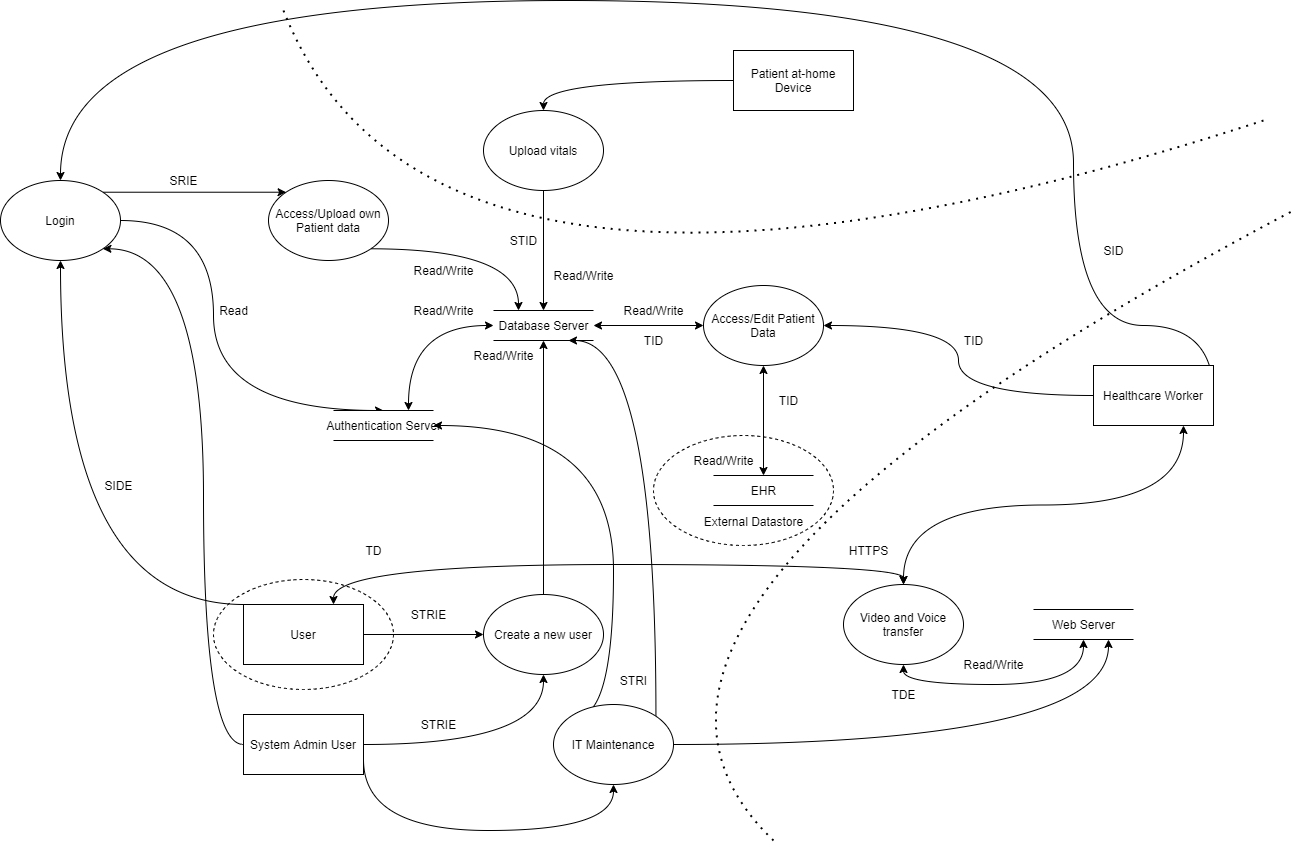

The diagram above was exported from draw.io. Its source (the exported page's mxGraphModel, read from the mxfile embedded in the PNG):
<mxGraphModel dx="4655" dy="4879" grid="1" gridSize="10" guides="1" tooltips="1" connect="1" arrows="1" fold="1" page="1" pageScale="1" pageWidth="827" pageHeight="1169" math="0" shadow="0">
  <root>
    <mxCell id="0" />
    <mxCell id="1" parent="0" />
    <mxCell id="uJyAbnj9Yf1Bpn-bnRuP-12" style="edgeStyle=orthogonalEdgeStyle;curved=1;orthogonalLoop=1;jettySize=auto;html=1;exitX=0;exitY=0.5;exitDx=0;exitDy=0;entryX=0.75;entryY=0;entryDx=0;entryDy=0;startArrow=classic;startFill=1;" parent="1" source="i1EpnU0yOEdQ6-8rzV78-6" target="uJyAbnj9Yf1Bpn-bnRuP-4" edge="1">
      <mxGeometry relative="1" as="geometry" />
    </mxCell>
    <mxCell id="i1EpnU0yOEdQ6-8rzV78-6" value="Database Server" style="html=1;dashed=0;whitespace=wrap;shape=partialRectangle;right=0;left=0;" parent="1" vertex="1">
      <mxGeometry x="1200" y="90" width="100" height="30" as="geometry" />
    </mxCell>
    <mxCell id="i1EpnU0yOEdQ6-8rzV78-7" value="EHR" style="html=1;dashed=0;whitespace=wrap;shape=partialRectangle;right=0;left=0;" parent="1" vertex="1">
      <mxGeometry x="1420" y="255" width="100" height="30" as="geometry" />
    </mxCell>
    <mxCell id="i1EpnU0yOEdQ6-8rzV78-20" style="edgeStyle=orthogonalEdgeStyle;curved=1;orthogonalLoop=1;jettySize=auto;html=1;exitX=1;exitY=0.5;exitDx=0;exitDy=0;entryX=0;entryY=0.5;entryDx=0;entryDy=0;" parent="1" source="i1EpnU0yOEdQ6-8rzV78-12" target="i1EpnU0yOEdQ6-8rzV78-13" edge="1">
      <mxGeometry relative="1" as="geometry" />
    </mxCell>
    <mxCell id="i1EpnU0yOEdQ6-8rzV78-35" style="edgeStyle=orthogonalEdgeStyle;curved=1;orthogonalLoop=1;jettySize=auto;html=1;exitX=0;exitY=0;exitDx=0;exitDy=0;entryX=0.5;entryY=1;entryDx=0;entryDy=0;" parent="1" source="i1EpnU0yOEdQ6-8rzV78-12" target="i1EpnU0yOEdQ6-8rzV78-34" edge="1">
      <mxGeometry relative="1" as="geometry">
        <Array as="points">
          <mxPoint x="767" y="384" />
        </Array>
      </mxGeometry>
    </mxCell>
    <mxCell id="i1EpnU0yOEdQ6-8rzV78-49" style="edgeStyle=orthogonalEdgeStyle;curved=1;orthogonalLoop=1;jettySize=auto;html=1;exitX=0.75;exitY=0;exitDx=0;exitDy=0;entryX=0.5;entryY=0;entryDx=0;entryDy=0;startArrow=classic;startFill=1;" parent="1" source="i1EpnU0yOEdQ6-8rzV78-12" target="i1EpnU0yOEdQ6-8rzV78-48" edge="1">
      <mxGeometry relative="1" as="geometry" />
    </mxCell>
    <mxCell id="i1EpnU0yOEdQ6-8rzV78-12" value="User" style="rounded=0;whiteSpace=wrap;html=1;" parent="1" vertex="1">
      <mxGeometry x="950" y="384" width="120" height="60" as="geometry" />
    </mxCell>
    <mxCell id="i1EpnU0yOEdQ6-8rzV78-22" style="edgeStyle=orthogonalEdgeStyle;curved=1;orthogonalLoop=1;jettySize=auto;html=1;exitX=0.5;exitY=0;exitDx=0;exitDy=0;entryX=0.5;entryY=1;entryDx=0;entryDy=0;" parent="1" source="i1EpnU0yOEdQ6-8rzV78-13" target="i1EpnU0yOEdQ6-8rzV78-6" edge="1">
      <mxGeometry relative="1" as="geometry" />
    </mxCell>
    <mxCell id="i1EpnU0yOEdQ6-8rzV78-13" value="Create a new user" style="ellipse;whiteSpace=wrap;html=1;" parent="1" vertex="1">
      <mxGeometry x="1190" y="374" width="120" height="80" as="geometry" />
    </mxCell>
    <mxCell id="i1EpnU0yOEdQ6-8rzV78-19" style="edgeStyle=orthogonalEdgeStyle;curved=1;orthogonalLoop=1;jettySize=auto;html=1;exitX=1;exitY=0.5;exitDx=0;exitDy=0;entryX=0.5;entryY=1;entryDx=0;entryDy=0;" parent="1" source="i1EpnU0yOEdQ6-8rzV78-14" target="i1EpnU0yOEdQ6-8rzV78-13" edge="1">
      <mxGeometry relative="1" as="geometry" />
    </mxCell>
    <mxCell id="i1EpnU0yOEdQ6-8rzV78-36" style="edgeStyle=orthogonalEdgeStyle;curved=1;orthogonalLoop=1;jettySize=auto;html=1;exitX=0;exitY=0.5;exitDx=0;exitDy=0;entryX=1;entryY=1;entryDx=0;entryDy=0;" parent="1" source="i1EpnU0yOEdQ6-8rzV78-14" target="i1EpnU0yOEdQ6-8rzV78-34" edge="1">
      <mxGeometry relative="1" as="geometry">
        <Array as="points">
          <mxPoint x="910" y="524" />
          <mxPoint x="910" y="28" />
        </Array>
      </mxGeometry>
    </mxCell>
    <mxCell id="i1EpnU0yOEdQ6-8rzV78-47" style="edgeStyle=orthogonalEdgeStyle;curved=1;orthogonalLoop=1;jettySize=auto;html=1;exitX=1;exitY=0.75;exitDx=0;exitDy=0;entryX=0.5;entryY=1;entryDx=0;entryDy=0;" parent="1" source="i1EpnU0yOEdQ6-8rzV78-14" target="i1EpnU0yOEdQ6-8rzV78-46" edge="1">
      <mxGeometry relative="1" as="geometry">
        <Array as="points">
          <mxPoint x="1070" y="610" />
          <mxPoint x="1320" y="610" />
        </Array>
      </mxGeometry>
    </mxCell>
    <mxCell id="i1EpnU0yOEdQ6-8rzV78-14" value="System Admin User" style="rounded=0;whiteSpace=wrap;html=1;" parent="1" vertex="1">
      <mxGeometry x="950" y="494" width="120" height="60" as="geometry" />
    </mxCell>
    <mxCell id="i1EpnU0yOEdQ6-8rzV78-27" style="edgeStyle=orthogonalEdgeStyle;curved=1;orthogonalLoop=1;jettySize=auto;html=1;exitX=0;exitY=0.5;exitDx=0;exitDy=0;entryX=0.5;entryY=0;entryDx=0;entryDy=0;" parent="1" source="i1EpnU0yOEdQ6-8rzV78-25" target="i1EpnU0yOEdQ6-8rzV78-26" edge="1">
      <mxGeometry relative="1" as="geometry" />
    </mxCell>
    <mxCell id="i1EpnU0yOEdQ6-8rzV78-25" value="Patient at-home Device" style="rounded=0;whiteSpace=wrap;html=1;" parent="1" vertex="1">
      <mxGeometry x="1440" y="-170" width="120" height="60" as="geometry" />
    </mxCell>
    <mxCell id="i1EpnU0yOEdQ6-8rzV78-28" style="edgeStyle=orthogonalEdgeStyle;curved=1;orthogonalLoop=1;jettySize=auto;html=1;exitX=0.5;exitY=1;exitDx=0;exitDy=0;entryX=0.5;entryY=0;entryDx=0;entryDy=0;" parent="1" source="i1EpnU0yOEdQ6-8rzV78-26" target="i1EpnU0yOEdQ6-8rzV78-6" edge="1">
      <mxGeometry relative="1" as="geometry" />
    </mxCell>
    <mxCell id="i1EpnU0yOEdQ6-8rzV78-26" value="Upload vitals" style="ellipse;whiteSpace=wrap;html=1;" parent="1" vertex="1">
      <mxGeometry x="1190" y="-110" width="120" height="80" as="geometry" />
    </mxCell>
    <mxCell id="i1EpnU0yOEdQ6-8rzV78-31" style="edgeStyle=orthogonalEdgeStyle;curved=1;orthogonalLoop=1;jettySize=auto;html=1;exitX=0;exitY=0.5;exitDx=0;exitDy=0;entryX=1;entryY=0.5;entryDx=0;entryDy=0;" parent="1" source="i1EpnU0yOEdQ6-8rzV78-29" target="i1EpnU0yOEdQ6-8rzV78-30" edge="1">
      <mxGeometry relative="1" as="geometry">
        <Array as="points">
          <mxPoint x="1665" y="175" />
          <mxPoint x="1665" y="105" />
        </Array>
      </mxGeometry>
    </mxCell>
    <mxCell id="i1EpnU0yOEdQ6-8rzV78-37" style="edgeStyle=orthogonalEdgeStyle;curved=1;orthogonalLoop=1;jettySize=auto;html=1;exitX=1;exitY=0.5;exitDx=0;exitDy=0;entryX=0.5;entryY=0;entryDx=0;entryDy=0;" parent="1" source="i1EpnU0yOEdQ6-8rzV78-29" target="i1EpnU0yOEdQ6-8rzV78-34" edge="1">
      <mxGeometry relative="1" as="geometry">
        <Array as="points">
          <mxPoint x="1780" y="105" />
          <mxPoint x="1780" y="-220" />
          <mxPoint x="767" y="-220" />
        </Array>
      </mxGeometry>
    </mxCell>
    <mxCell id="i1EpnU0yOEdQ6-8rzV78-50" style="edgeStyle=orthogonalEdgeStyle;curved=1;orthogonalLoop=1;jettySize=auto;html=1;exitX=0.75;exitY=1;exitDx=0;exitDy=0;startArrow=classic;startFill=1;" parent="1" source="i1EpnU0yOEdQ6-8rzV78-29" target="i1EpnU0yOEdQ6-8rzV78-48" edge="1">
      <mxGeometry relative="1" as="geometry" />
    </mxCell>
    <mxCell id="i1EpnU0yOEdQ6-8rzV78-29" value="Healthcare Worker" style="rounded=0;whiteSpace=wrap;html=1;" parent="1" vertex="1">
      <mxGeometry x="1800" y="145" width="120" height="60" as="geometry" />
    </mxCell>
    <mxCell id="i1EpnU0yOEdQ6-8rzV78-32" style="edgeStyle=orthogonalEdgeStyle;curved=1;orthogonalLoop=1;jettySize=auto;html=1;exitX=0;exitY=0.5;exitDx=0;exitDy=0;entryX=1;entryY=0.5;entryDx=0;entryDy=0;startArrow=classic;startFill=1;" parent="1" source="i1EpnU0yOEdQ6-8rzV78-30" target="i1EpnU0yOEdQ6-8rzV78-6" edge="1">
      <mxGeometry relative="1" as="geometry" />
    </mxCell>
    <mxCell id="i1EpnU0yOEdQ6-8rzV78-33" style="edgeStyle=orthogonalEdgeStyle;curved=1;orthogonalLoop=1;jettySize=auto;html=1;exitX=0.5;exitY=1;exitDx=0;exitDy=0;entryX=0.5;entryY=0;entryDx=0;entryDy=0;startArrow=classic;startFill=1;" parent="1" source="i1EpnU0yOEdQ6-8rzV78-30" target="i1EpnU0yOEdQ6-8rzV78-7" edge="1">
      <mxGeometry relative="1" as="geometry" />
    </mxCell>
    <mxCell id="i1EpnU0yOEdQ6-8rzV78-30" value="Access/Edit Patient Data" style="ellipse;whiteSpace=wrap;html=1;" parent="1" vertex="1">
      <mxGeometry x="1410" y="65" width="120" height="80" as="geometry" />
    </mxCell>
    <mxCell id="i1EpnU0yOEdQ6-8rzV78-44" style="edgeStyle=orthogonalEdgeStyle;curved=1;orthogonalLoop=1;jettySize=auto;html=1;exitX=1;exitY=0.5;exitDx=0;exitDy=0;entryX=0.5;entryY=0;entryDx=0;entryDy=0;" parent="1" source="i1EpnU0yOEdQ6-8rzV78-34" target="uJyAbnj9Yf1Bpn-bnRuP-4" edge="1">
      <mxGeometry relative="1" as="geometry">
        <Array as="points">
          <mxPoint x="920" />
          <mxPoint x="920" y="190" />
        </Array>
      </mxGeometry>
    </mxCell>
    <mxCell id="13" style="edgeStyle=orthogonalEdgeStyle;orthogonalLoop=1;jettySize=auto;html=1;exitX=1;exitY=0;exitDx=0;exitDy=0;entryX=0;entryY=0;entryDx=0;entryDy=0;curved=1;" edge="1" parent="1" source="i1EpnU0yOEdQ6-8rzV78-34" target="11">
      <mxGeometry relative="1" as="geometry" />
    </mxCell>
    <mxCell id="i1EpnU0yOEdQ6-8rzV78-34" value="Login" style="ellipse;whiteSpace=wrap;html=1;" parent="1" vertex="1">
      <mxGeometry x="707" y="-40" width="120" height="80" as="geometry" />
    </mxCell>
    <mxCell id="i1EpnU0yOEdQ6-8rzV78-42" value="STRIE" style="text;html=1;align=center;verticalAlign=middle;resizable=0;points=[];autosize=1;" parent="1" vertex="1">
      <mxGeometry x="1110" y="384" width="50" height="20" as="geometry" />
    </mxCell>
    <mxCell id="i1EpnU0yOEdQ6-8rzV78-43" value="STRIE" style="text;html=1;align=center;verticalAlign=middle;resizable=0;points=[];autosize=1;" parent="1" vertex="1">
      <mxGeometry x="1120" y="494" width="50" height="20" as="geometry" />
    </mxCell>
    <mxCell id="uJyAbnj9Yf1Bpn-bnRuP-8" style="edgeStyle=orthogonalEdgeStyle;curved=1;orthogonalLoop=1;jettySize=auto;html=1;exitX=1;exitY=0.5;exitDx=0;exitDy=0;entryX=0.75;entryY=1;entryDx=0;entryDy=0;startArrow=none;startFill=0;" parent="1" source="i1EpnU0yOEdQ6-8rzV78-46" target="uJyAbnj9Yf1Bpn-bnRuP-5" edge="1">
      <mxGeometry relative="1" as="geometry" />
    </mxCell>
    <mxCell id="uJyAbnj9Yf1Bpn-bnRuP-9" style="edgeStyle=orthogonalEdgeStyle;curved=1;orthogonalLoop=1;jettySize=auto;html=1;exitX=0;exitY=0;exitDx=0;exitDy=0;entryX=1;entryY=0.5;entryDx=0;entryDy=0;startArrow=classic;startFill=1;" parent="1" source="i1EpnU0yOEdQ6-8rzV78-46" target="uJyAbnj9Yf1Bpn-bnRuP-4" edge="1">
      <mxGeometry relative="1" as="geometry">
        <Array as="points">
          <mxPoint x="1320" y="496" />
          <mxPoint x="1320" y="205" />
        </Array>
      </mxGeometry>
    </mxCell>
    <mxCell id="uJyAbnj9Yf1Bpn-bnRuP-10" style="edgeStyle=orthogonalEdgeStyle;curved=1;orthogonalLoop=1;jettySize=auto;html=1;exitX=1;exitY=0;exitDx=0;exitDy=0;entryX=0.75;entryY=1;entryDx=0;entryDy=0;startArrow=none;startFill=0;" parent="1" source="i1EpnU0yOEdQ6-8rzV78-46" target="i1EpnU0yOEdQ6-8rzV78-6" edge="1">
      <mxGeometry relative="1" as="geometry">
        <Array as="points">
          <mxPoint x="1362" y="120" />
        </Array>
      </mxGeometry>
    </mxCell>
    <mxCell id="i1EpnU0yOEdQ6-8rzV78-46" value="IT Maintenance" style="ellipse;whiteSpace=wrap;html=1;" parent="1" vertex="1">
      <mxGeometry x="1260" y="484" width="120" height="80" as="geometry" />
    </mxCell>
    <mxCell id="i1EpnU0yOEdQ6-8rzV78-48" value="Video and Voice transfer" style="ellipse;whiteSpace=wrap;html=1;" parent="1" vertex="1">
      <mxGeometry x="1550" y="364" width="120" height="80" as="geometry" />
    </mxCell>
    <mxCell id="uJyAbnj9Yf1Bpn-bnRuP-1" value="" style="endArrow=none;dashed=1;html=1;dashPattern=1 3;strokeWidth=2;curved=1;" parent="1" edge="1">
      <mxGeometry width="50" height="50" relative="1" as="geometry">
        <mxPoint x="1970" y="-100" as="sourcePoint" />
        <mxPoint x="990" y="-210" as="targetPoint" />
        <Array as="points">
          <mxPoint x="1140" y="170" />
        </Array>
      </mxGeometry>
    </mxCell>
    <mxCell id="uJyAbnj9Yf1Bpn-bnRuP-2" value="" style="ellipse;whiteSpace=wrap;html=1;dashed=1;fillColor=none;" parent="1" vertex="1">
      <mxGeometry x="1360" y="215" width="180" height="110" as="geometry" />
    </mxCell>
    <mxCell id="uJyAbnj9Yf1Bpn-bnRuP-3" value="" style="endArrow=none;dashed=1;html=1;dashPattern=1 3;strokeWidth=2;curved=1;" parent="1" edge="1">
      <mxGeometry width="50" height="50" relative="1" as="geometry">
        <mxPoint x="1480" y="620" as="sourcePoint" />
        <mxPoint x="2000" y="-10" as="targetPoint" />
        <Array as="points">
          <mxPoint x="1240" y="390" />
        </Array>
      </mxGeometry>
    </mxCell>
    <mxCell id="uJyAbnj9Yf1Bpn-bnRuP-4" value="Authentication Server" style="html=1;dashed=0;whitespace=wrap;shape=partialRectangle;right=0;left=0;" parent="1" vertex="1">
      <mxGeometry x="1040" y="190" width="100" height="30" as="geometry" />
    </mxCell>
    <mxCell id="uJyAbnj9Yf1Bpn-bnRuP-6" style="edgeStyle=orthogonalEdgeStyle;orthogonalLoop=1;jettySize=auto;html=1;exitX=0.5;exitY=1;exitDx=0;exitDy=0;entryX=0.5;entryY=1;entryDx=0;entryDy=0;startArrow=classic;startFill=1;curved=1;strokeColor=none;" parent="1" source="uJyAbnj9Yf1Bpn-bnRuP-5" target="i1EpnU0yOEdQ6-8rzV78-48" edge="1">
      <mxGeometry relative="1" as="geometry" />
    </mxCell>
    <mxCell id="uJyAbnj9Yf1Bpn-bnRuP-7" style="edgeStyle=orthogonalEdgeStyle;curved=1;orthogonalLoop=1;jettySize=auto;html=1;exitX=0.5;exitY=1;exitDx=0;exitDy=0;entryX=0.5;entryY=1;entryDx=0;entryDy=0;startArrow=classic;startFill=1;" parent="1" source="uJyAbnj9Yf1Bpn-bnRuP-5" target="i1EpnU0yOEdQ6-8rzV78-48" edge="1">
      <mxGeometry relative="1" as="geometry" />
    </mxCell>
    <mxCell id="uJyAbnj9Yf1Bpn-bnRuP-5" value="Web Server" style="html=1;dashed=0;whitespace=wrap;shape=partialRectangle;right=0;left=0;" parent="1" vertex="1">
      <mxGeometry x="1740" y="389" width="100" height="30" as="geometry" />
    </mxCell>
    <mxCell id="uJyAbnj9Yf1Bpn-bnRuP-13" value="" style="ellipse;whiteSpace=wrap;html=1;dashed=1;fillColor=none;" parent="1" vertex="1">
      <mxGeometry x="920" y="359" width="180" height="110" as="geometry" />
    </mxCell>
    <mxCell id="uJyAbnj9Yf1Bpn-bnRuP-15" value="SIDE" style="text;html=1;align=center;verticalAlign=middle;resizable=0;points=[];autosize=1;" parent="1" vertex="1">
      <mxGeometry x="805" y="255" width="40" height="20" as="geometry" />
    </mxCell>
    <mxCell id="uJyAbnj9Yf1Bpn-bnRuP-16" value="External Datastore" style="text;html=1;align=center;verticalAlign=middle;resizable=0;points=[];autosize=1;" parent="1" vertex="1">
      <mxGeometry x="1405" y="291" width="110" height="20" as="geometry" />
    </mxCell>
    <mxCell id="uJyAbnj9Yf1Bpn-bnRuP-17" value="Read/Write" style="text;html=1;align=center;verticalAlign=middle;resizable=0;points=[];autosize=1;" parent="1" vertex="1">
      <mxGeometry x="1660" y="434" width="80" height="20" as="geometry" />
    </mxCell>
    <mxCell id="uJyAbnj9Yf1Bpn-bnRuP-19" value="HTTPS" style="text;html=1;align=center;verticalAlign=middle;resizable=0;points=[];autosize=1;" parent="1" vertex="1">
      <mxGeometry x="1550" y="320" width="50" height="20" as="geometry" />
    </mxCell>
    <mxCell id="uJyAbnj9Yf1Bpn-bnRuP-20" value="Read" style="text;html=1;align=center;verticalAlign=middle;resizable=0;points=[];autosize=1;" parent="1" vertex="1">
      <mxGeometry x="920" y="80" width="40" height="20" as="geometry" />
    </mxCell>
    <mxCell id="uJyAbnj9Yf1Bpn-bnRuP-21" value="Read/Write" style="text;html=1;align=center;verticalAlign=middle;resizable=0;points=[];autosize=1;" parent="1" vertex="1">
      <mxGeometry x="1110" y="80" width="80" height="20" as="geometry" />
    </mxCell>
    <mxCell id="uJyAbnj9Yf1Bpn-bnRuP-22" value="Read/Write" style="text;html=1;align=center;verticalAlign=middle;resizable=0;points=[];autosize=1;" parent="1" vertex="1">
      <mxGeometry x="1320" y="80" width="80" height="20" as="geometry" />
    </mxCell>
    <mxCell id="uJyAbnj9Yf1Bpn-bnRuP-23" value="Read/Write" style="text;html=1;align=center;verticalAlign=middle;resizable=0;points=[];autosize=1;" parent="1" vertex="1">
      <mxGeometry x="1250" y="45" width="80" height="20" as="geometry" />
    </mxCell>
    <mxCell id="uJyAbnj9Yf1Bpn-bnRuP-25" value="Read/Write" style="text;html=1;align=center;verticalAlign=middle;resizable=0;points=[];autosize=1;" parent="1" vertex="1">
      <mxGeometry x="1170" y="125" width="80" height="20" as="geometry" />
    </mxCell>
    <mxCell id="2" value="Read/Write" style="text;html=1;align=center;verticalAlign=middle;resizable=0;points=[];autosize=1;" vertex="1" parent="1">
      <mxGeometry x="1390" y="230" width="80" height="20" as="geometry" />
    </mxCell>
    <mxCell id="3" value="TID" style="text;html=1;align=center;verticalAlign=middle;resizable=0;points=[];autosize=1;" vertex="1" parent="1">
      <mxGeometry x="1660" y="110" width="40" height="20" as="geometry" />
    </mxCell>
    <mxCell id="4" value="SID" style="text;html=1;align=center;verticalAlign=middle;resizable=0;points=[];autosize=1;" vertex="1" parent="1">
      <mxGeometry x="1800" y="20" width="40" height="20" as="geometry" />
    </mxCell>
    <mxCell id="5" value="TD" style="text;html=1;align=center;verticalAlign=middle;resizable=0;points=[];autosize=1;" vertex="1" parent="1">
      <mxGeometry x="1065" y="320" width="30" height="20" as="geometry" />
    </mxCell>
    <mxCell id="6" value="STID" style="text;html=1;align=center;verticalAlign=middle;resizable=0;points=[];autosize=1;" vertex="1" parent="1">
      <mxGeometry x="1210" y="10" width="40" height="20" as="geometry" />
    </mxCell>
    <mxCell id="7" value="TID" style="text;html=1;align=center;verticalAlign=middle;resizable=0;points=[];autosize=1;" vertex="1" parent="1">
      <mxGeometry x="1475" y="170" width="40" height="20" as="geometry" />
    </mxCell>
    <mxCell id="8" value="TID" style="text;html=1;align=center;verticalAlign=middle;resizable=0;points=[];autosize=1;" vertex="1" parent="1">
      <mxGeometry x="1340" y="110" width="40" height="20" as="geometry" />
    </mxCell>
    <mxCell id="9" value="STRI" style="text;html=1;align=center;verticalAlign=middle;resizable=0;points=[];autosize=1;" vertex="1" parent="1">
      <mxGeometry x="1320" y="450" width="40" height="20" as="geometry" />
    </mxCell>
    <mxCell id="10" value="TDE" style="text;html=1;align=center;verticalAlign=middle;resizable=0;points=[];autosize=1;" vertex="1" parent="1">
      <mxGeometry x="1590" y="464" width="40" height="20" as="geometry" />
    </mxCell>
    <mxCell id="14" style="edgeStyle=orthogonalEdgeStyle;curved=1;orthogonalLoop=1;jettySize=auto;html=1;exitX=1;exitY=1;exitDx=0;exitDy=0;entryX=0.25;entryY=0;entryDx=0;entryDy=0;" edge="1" parent="1" source="11" target="i1EpnU0yOEdQ6-8rzV78-6">
      <mxGeometry relative="1" as="geometry" />
    </mxCell>
    <mxCell id="11" value="Access/Upload own Patient data" style="ellipse;whiteSpace=wrap;html=1;" vertex="1" parent="1">
      <mxGeometry x="975" y="-40" width="120" height="80" as="geometry" />
    </mxCell>
    <mxCell id="15" value="Read/Write" style="text;html=1;align=center;verticalAlign=middle;resizable=0;points=[];autosize=1;" vertex="1" parent="1">
      <mxGeometry x="1110" y="40" width="80" height="20" as="geometry" />
    </mxCell>
    <mxCell id="16" value="SRIE" style="text;html=1;align=center;verticalAlign=middle;resizable=0;points=[];autosize=1;" vertex="1" parent="1">
      <mxGeometry x="870" y="-50" width="40" height="20" as="geometry" />
    </mxCell>
  </root>
</mxGraphModel>